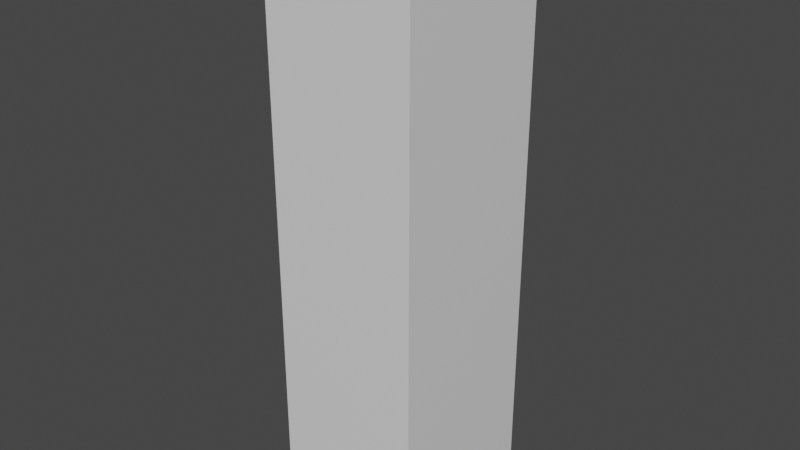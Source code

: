 # Source: PhaserLight.blend  (saved by Blender 3.1.7; exported with 4.5.12 LTS)
import bpy
from mathutils import Matrix  # noqa: F401  (used for matrix-valued properties, if any)

bpy.ops.wm.read_factory_settings(use_empty=True)
scene = bpy.context.scene
scene.name = 'Scene'

# ---- collections
col_collection = bpy.data.collections.new('Collection'); scene.collection.children.link(col_collection)

# ---- materials (node trees are filled in below, after node groups)
mat_material = bpy.data.materials.new('Material')
mat_material.alpha_threshold = 0.0
mat_material.use_transparent_shadow = False
mat_material.line_color = (0.0, 0.0, 0.0, 1.0)

# ---- material node trees
mat_material.use_nodes = True; mat_material.node_tree.nodes.clear()
_N = mat_material.node_tree.nodes; _L = mat_material.node_tree.links
n0 = _N.new('ShaderNodeOutputMaterial'); n0.name = 'Material Output'; n0.location = (300, 300)
n1 = _N.new('ShaderNodeBsdfPrincipled'); n1.name = 'Principled BSDF'; n1.location = (10, 300)
n1.distribution = 'GGX'
n1.subsurface_method = 'RANDOM_WALK_SKIN'
n1.inputs[2].default_value = 0.4
n1.inputs[3].default_value = 1.45
n1.inputs[27].default_value = (0.0, 0.0, 0.0, 1.0)
n1.inputs[28].default_value = 1.0
_L.new(n1.outputs[0], n0.inputs[0])
n0.is_active_output = True

# ---- world
world_world = bpy.data.worlds.new('World'); scene.world = world_world
world_world.use_nodes = True; world_world.node_tree.nodes.clear()
_N = world_world.node_tree.nodes; _L = world_world.node_tree.links
n0 = _N.new('ShaderNodeOutputWorld'); n0.name = 'World Output'; n0.location = (300, 300)
n1 = _N.new('ShaderNodeBackground'); n1.name = 'Background'; n1.location = (10, 300)
n1.inputs[0].default_value = (0.05088, 0.05088, 0.05088, 1.0)
_L.new(n1.outputs[0], n0.inputs[0])
n0.is_active_output = True
world_world.color = (0.05088, 0.05088, 0.05088)
world_world.use_sun_shadow = False
world_world.sun_shadow_jitter_overblur = 0.0

# ---- meshes
me_cube = bpy.data.meshes.new('Cube')
me_cube.from_pydata([(1.0, 1.0, 1.0), (1.0, 1.0, -1.0), (1.0, -1.0, 1.0), (1.0, -1.0, -1.0), (-1.0, 1.0, 1.0), (-1.0, 1.0, -1.0), (-1.0, -1.0, 1.0), (-1.0, -1.0, -1.0), (1.0, -1.0, 6.493), (-1.0, -1.0, 6.493), (1.0, 1.0, 6.493), (-1.0, 1.0, 6.493), (0.3344, 1.0, -1.0), (-1.0, 1.115, -1.0), (0.3344, -1.0, -1.0), (-1.0, 1.004, 1.0), (0.3344, 1.115, -1.0), (-1.0, 1.004, 6.493), (-0.3128, -1.0, 1.0), (-0.3128, 1.0, 1.0), (-0.3128, -1.0, 6.493), (-0.3128, 1.0, 6.493), (0.3344, -1.0, 6.644), (-1.0, -1.0, 6.644), (1.0, 1.0, 6.644), (1.0, -1.0, 6.644), (-1.0, 1.0, 6.644), (0.3344, 1.0, 6.644), (-1.0, -1.093, -1.0), (-1.0, -1.093, 1.0), (1.0, -1.093, 1.0), (1.0, -1.093, -1.0), (0.3344, -1.093, 1.0), (0.3344, -1.093, -1.0), (0.3344, -1.093, 6.493), (-1.0, -1.093, 6.493), (1.0, -1.093, 6.493), (1.0, -1.093, 6.644), (-0.3128, -1.093, 1.0), (-0.3128, -1.093, 6.493), (0.3344, -1.093, 6.644), (-1.0, -1.093, 6.644), (1.0, 1.115, 1.0), (1.0, 1.115, -1.0), (-1.0, 1.115, 1.0), (0.3344, 1.115, 1.0), (0.3344, 1.115, 6.493), (1.0, 1.115, 6.493), (-1.0, 1.115, 6.493), (-0.3128, 1.115, 6.493), (-0.3128, 1.115, 1.0), (0.3344, 1.115, 6.644), (1.0, 1.115, 6.644), (-1.0, 1.115, 6.644), (0.3344, 1.004, 1.0), (0.3344, 1.004, 6.493), (-1.0, -1.009, 1.0), (-1.0, -1.009, 6.493), (-0.3128, -1.009, 1.0), (-0.3128, -1.009, 6.493), (-1.0, 1.129, 6.493), (-1.0, 1.129, 1.0), (0.3344, 1.129, 1.0), (0.3344, 1.129, 6.493), (-0.4224, -1.0, 1.0), (-0.4224, 1.0, 1.0), (-0.4224, -1.0, 6.493), (-0.4224, 1.0, 6.493)], [], [(4, 6, 18, 19), (8, 25, 37, 36), (7, 6, 4, 5), (12, 1, 3, 14), (1, 0, 2, 3), (19, 21, 49, 50), (8, 10, 24, 25), (2, 0, 10, 8), (10, 0, 42, 47), (9, 20, 39, 35), (3, 2, 30, 31), (12, 5, 13, 16), (20, 18, 38, 39), (26, 27, 51, 53), (5, 12, 14, 7), (23, 9, 35, 41), (21, 19, 65, 67), (25, 22, 40, 37), (9, 11, 21, 20), (24, 10, 47, 52), (27, 26, 23, 22), (24, 27, 22, 25), (1, 12, 16, 43), (11, 9, 23, 26), (6, 7, 28, 29), (4, 19, 50, 44), (33, 32, 29, 28), (32, 30, 36, 34), (29, 32, 34, 35), (34, 36, 37, 40), (31, 30, 32, 33), (29, 35, 57, 56), (35, 34, 40, 41), (14, 3, 31, 33), (7, 14, 33, 28), (2, 8, 36, 30), (18, 6, 29, 38), (22, 23, 41, 40), (16, 45, 42, 43), (46, 45, 54, 55), (42, 45, 46, 47), (13, 44, 45, 16), (48, 44, 50, 49), (46, 48, 53, 51), (47, 46, 51, 52), (11, 26, 53, 48), (21, 11, 48, 49), (5, 4, 44, 13), (0, 1, 43, 42), (27, 24, 52, 51), (54, 15, 61, 62), (45, 44, 15, 54), (48, 46, 55, 17), (44, 48, 17, 15), (56, 57, 59, 58), (38, 29, 56, 58), (35, 39, 59, 57), (39, 38, 58, 59), (62, 61, 60, 63), (17, 55, 63, 60), (15, 17, 60, 61), (55, 54, 62, 63), (65, 64, 66, 67), (20, 21, 67, 66), (18, 20, 66, 64), (19, 18, 64, 65)])
_uv = me_cube.uv_layers.new(name='UVMap')
_uv.uv.foreach_set('vector', [0.625, 0.25, 0.625, 0.0, 0.625, 0.0, 0.625, 0.25, 0.625, 0.75, 0.625, 0.75, 0.625, 0.75, 0.625, 0.75, 0.375, 0.0, 0.625, 0.0, 0.625, 0.25, 0.375, 0.25, 0.2918, 0.5, 0.375, 0.5, 0.375, 0.75, 0.2918, 0.75, 0.375, 0.5, 0.625, 0.5, 0.625, 0.75, 0.375, 0.75, 0.625, 0.25, 0.625, 0.25, 0.625, 0.25, 0.625, 0.25, 0.625, 0.75, 0.625, 0.5, 0.625, 0.5, 0.625, 0.75, 0.625, 0.75, 0.625, 0.5, 0.625, 0.5, 0.625, 0.75, 0.625, 0.5, 0.625, 0.5, 0.625, 0.5, 0.625, 0.5, 0.875, 0.75, 0.875, 0.75, 0.875, 0.75, 0.875, 0.75, 0.375, 0.75, 0.625, 0.75, 0.625, 0.75, 0.375, 0.75, 0.2918, 0.5, 0.125, 0.5, 0.125, 0.5, 0.2918, 0.5, 0.625, 0.0, 0.625, 0.0, 0.625, 0.0, 0.625, 0.0, 0.875, 0.5, 0.7082, 0.5, 0.7082, 0.5, 0.875, 0.5, 0.125, 0.5, 0.2918, 0.5, 0.2918, 0.75, 0.125, 0.75, 0.875, 0.75, 0.875, 0.75, 0.875, 0.75, 0.875, 0.75, 0.625, 0.25, 0.625, 0.25, 0.625, 0.25, 0.625, 0.25, 0.625, 0.75, 0.7082, 0.75, 0.7082, 0.75, 0.625, 0.75, 0.875, 0.75, 0.875, 0.5, 0.875, 0.5, 0.875, 0.75, 0.625, 0.5, 0.625, 0.5, 0.625, 0.5, 0.625, 0.5, 0.7082, 0.5, 0.875, 0.5, 0.875, 0.75, 0.7082, 0.75, 0.625, 0.5, 0.7082, 0.5, 0.7082, 0.75, 0.625, 0.75, 0.375, 0.5, 0.2918, 0.5, 0.2918, 0.5, 0.375, 0.5, 0.875, 0.5, 0.875, 0.75, 0.875, 0.75, 0.875, 0.5, 0.625, 0.0, 0.375, 0.0, 0.375, 0.0, 0.625, 0.0, 0.625, 0.25, 0.625, 0.25, 0.625, 0.25, 0.625, 0.25, 0.375, 0.8332, 0.625, 0.8332, 0.625, 1.0, 0.375, 1.0, 0.625, 0.8332, 0.625, 0.75, 0.625, 0.75, 0.625, 0.8332, 0.625, 1.0, 0.625, 0.8332, 0.625, 0.8332, 0.625, 1.0, 0.625, 0.8332, 0.625, 0.75, 0.625, 0.75, 0.625, 0.8332, 0.375, 0.75, 0.625, 0.75, 0.625, 0.8332, 0.375, 0.8332, 0.625, 1.0, 0.625, 1.0, 0.625, 1.0, 0.625, 1.0, 0.625, 1.0, 0.625, 0.8332, 0.625, 0.8332, 0.625, 1.0, 0.2918, 0.75, 0.375, 0.75, 0.375, 0.75, 0.2918, 0.75, 0.125, 0.75, 0.2918, 0.75, 0.2918, 0.75, 0.125, 0.75, 0.625, 0.75, 0.625, 0.75, 0.625, 0.75, 0.625, 0.75, 0.625, 0.0, 0.625, 0.0, 0.625, 0.0, 0.625, 0.0, 0.7082, 0.75, 0.875, 0.75, 0.875, 0.75, 0.7082, 0.75, 0.375, 0.4168, 0.625, 0.4168, 0.625, 0.5, 0.375, 0.5, 0.625, 0.4168, 0.625, 0.4168, 0.625, 0.4168, 0.625, 0.4168, 0.625, 0.5, 0.625, 0.4168, 0.625, 0.4168, 0.625, 0.5, 0.375, 0.25, 0.625, 0.25, 0.625, 0.4168, 0.375, 0.4168, 0.625, 0.25, 0.625, 0.25, 0.625, 0.25, 0.625, 0.25, 0.625, 0.4168, 0.625, 0.25, 0.625, 0.25, 0.625, 0.4168, 0.625, 0.5, 0.625, 0.4168, 0.625, 0.4168, 0.625, 0.5, 0.875, 0.5, 0.875, 0.5, 0.875, 0.5, 0.875, 0.5, 0.875, 0.5, 0.875, 0.5, 0.875, 0.5, 0.875, 0.5, 0.375, 0.25, 0.625, 0.25, 0.625, 0.25, 0.375, 0.25, 0.625, 0.5, 0.375, 0.5, 0.375, 0.5, 0.625, 0.5, 0.7082, 0.5, 0.625, 0.5, 0.625, 0.5, 0.7082, 0.5, 0.625, 0.4168, 0.625, 0.25, 0.625, 0.25, 0.625, 0.4168, 0.625, 0.4168, 0.625, 0.25, 0.625, 0.25, 0.625, 0.4168, 0.625, 0.25, 0.625, 0.4168, 0.625, 0.4168, 0.625, 0.25, 0.625, 0.25, 0.625, 0.25, 0.625, 0.25, 0.625, 0.25, 0.625, 1.0, 0.625, 1.0, 0.625, 1.0, 0.625, 1.0, 0.625, 0.0, 0.625, 0.0, 0.625, 0.0, 0.625, 0.0, 0.875, 0.75, 0.875, 0.75, 0.875, 0.75, 0.875, 0.75, 0.625, 0.0, 0.625, 0.0, 0.625, 0.0, 0.625, 0.0, 0.625, 0.4168, 0.625, 0.25, 0.625, 0.25, 0.625, 0.4168, 0.625, 0.25, 0.625, 0.4168, 0.625, 0.4168, 0.625, 0.25, 0.625, 0.25, 0.625, 0.25, 0.625, 0.25, 0.625, 0.25, 0.625, 0.4168, 0.625, 0.4168, 0.625, 0.4168, 0.625, 0.4168, 0.625, 0.25, 0.625, 0.0, 0.625, 0.0, 0.625, 0.25, 0.875, 0.75, 0.875, 0.5, 0.875, 0.5, 0.875, 0.75, 0.625, 0.0, 0.625, 0.0, 0.625, 0.0, 0.625, 0.0, 0.625, 0.25, 0.625, 0.0, 0.625, 0.0, 0.625, 0.25])
me_cube.materials.append(mat_material)
me_cube.use_remesh_preserve_volume = False
me_cube.use_remesh_preserve_attributes = False
me_cube.use_mirror_vertex_groups = False
me_cube.update()
me_cube_001 = bpy.data.meshes.new('Cube.001')
me_cube_001.from_pydata([(-0.2326, -0.5405, -1.014), (-0.2326, -0.5405, 1.014), (-0.2326, 0.5405, -1.014), (-0.2326, 0.5405, 1.014), (0.2326, -0.5405, -1.014), (0.2326, -0.5405, 1.014), (0.2326, 0.5405, -1.014), (0.2326, 0.5405, 1.014), (5.761, 0.5405, 1.014), (5.761, 0.5405, -1.014), (5.761, -0.5405, -1.014), (5.761, -0.5405, 1.014)], [], [(0, 1, 3, 2), (2, 3, 7, 6), (5, 4, 10, 11), (4, 5, 1, 0), (2, 6, 4, 0), (7, 3, 1, 5), (9, 8, 11, 10), (4, 6, 9, 10), (7, 5, 11, 8), (6, 7, 8, 9)])
_uv = me_cube_001.uv_layers.new(name='UVMap')
_uv.uv.foreach_set('vector', [0.375, 0.0, 0.625, 0.0, 0.625, 0.25, 0.375, 0.25, 0.375, 0.25, 0.625, 0.25, 0.625, 0.5, 0.375, 0.5, 0.625, 0.75, 0.375, 0.75, 0.375, 0.75, 0.625, 0.75, 0.375, 0.75, 0.625, 0.75, 0.625, 1.0, 0.375, 1.0, 0.125, 0.5, 0.375, 0.5, 0.375, 0.75, 0.125, 0.75, 0.625, 0.5, 0.875, 0.5, 0.875, 0.75, 0.625, 0.75, 0.375, 0.5, 0.625, 0.5, 0.625, 0.75, 0.375, 0.75, 0.375, 0.75, 0.375, 0.5, 0.375, 0.5, 0.375, 0.75, 0.625, 0.5, 0.625, 0.75, 0.625, 0.75, 0.625, 0.5, 0.375, 0.5, 0.625, 0.5, 0.625, 0.5, 0.375, 0.5])
me_cube_001.use_remesh_fix_poles = True
me_cube_001.use_remesh_preserve_attributes = False
me_cube_001.update()
me_cube_002 = bpy.data.meshes.new('Cube.002')
me_cube_002.from_pydata([(-0.9471, -0.6593, -0.1002), (-0.9471, -0.6593, 0.1002), (-0.9471, 0.6593, -0.1002), (-0.9471, 0.6593, 0.1002), (0.9471, -0.6593, -0.1002), (0.9471, -0.6593, 0.1002), (0.9471, 0.6593, -0.1002), (0.9471, 0.6593, 0.1002)], [], [(0, 1, 3, 2), (2, 3, 7, 6), (6, 7, 5, 4), (4, 5, 1, 0), (2, 6, 4, 0), (7, 3, 1, 5)])
_uv = me_cube_002.uv_layers.new(name='UVMap')
_uv.uv.foreach_set('vector', [0.375, 0.0, 0.625, 0.0, 0.625, 0.25, 0.375, 0.25, 0.375, 0.25, 0.625, 0.25, 0.625, 0.5, 0.375, 0.5, 0.375, 0.5, 0.625, 0.5, 0.625, 0.75, 0.375, 0.75, 0.375, 0.75, 0.625, 0.75, 0.625, 1.0, 0.375, 1.0, 0.125, 0.5, 0.375, 0.5, 0.375, 0.75, 0.125, 0.75, 0.625, 0.5, 0.875, 0.5, 0.875, 0.75, 0.625, 0.75])
me_cube_002.use_remesh_fix_poles = True
me_cube_002.use_remesh_preserve_attributes = False
me_cube_002.update()

# ---- objects
ob_cube = bpy.data.objects.new('Cube', me_cube)
ob_cube_001 = bpy.data.objects.new('Cube.001', me_cube_001)
ob_cube_002 = bpy.data.objects.new('Cube.002', me_cube_002)

# ---- transforms, parenting, visibility, modifiers, constraints
ob_cube.location = (0.0, 0.0, 0.0)
ob_cube.lock_rotations_4d = False
ob_cube.empty_display_type = 'ARROWS'
ob_cube.lineart.crease_threshold = 0.0
ob_cube_001.location = (-0.2146, 0.005738, 0.812)
ob_cube_001.rotation_euler = (-1.571, -1.571, 0.0)
ob_cube_002.location = (-1.002, -0.01544, -0.0871)
ob_cube_002.rotation_euler = (-1.571, -0.0, -1.571)

# ---- collection membership
col_collection.objects.link(ob_cube)
col_collection.objects.link(ob_cube_001)
col_collection.objects.link(ob_cube_002)

# ---- scene / render settings (as saved in the file)
scene.frame_start = 1; scene.frame_end = 250; scene.frame_set(1)
scene.render.engine = 'BLENDER_EEVEE_NEXT'
scene.cycles.sampling_pattern = 'TABULATED_SOBOL'
scene.cycles.use_light_tree = False
scene.view_settings.view_transform = 'Filmic'
bpy.context.view_layer.update()

# ---- added for rendering (the .blend has no active camera and no usable light): camera, sun
cam_auto = bpy.data.cameras.new('AutoCamera')
cam_auto.lens = 50.0
cam_auto.sensor_width = 36.0
cam_auto.clip_end = 1000.0
ob_auto_camera = bpy.data.objects.new('AutoCamera', cam_auto)
scene.collection.objects.link(ob_auto_camera)
ob_auto_camera.location = (7.56644, -9.12261, 8.9158)
ob_auto_camera.rotation_euler = (1.09748, -7.21219e-08, 0.694738)
scene.camera = ob_auto_camera
light_auto_sun = bpy.data.lights.new('AutoSun', 'SUN')
light_auto_sun.energy = 3.0
light_auto_sun.angle = 0.0523599
ob_auto_sun = bpy.data.objects.new('AutoSun', light_auto_sun)
scene.collection.objects.link(ob_auto_sun)
ob_auto_sun.rotation_euler = (0.872665, 0.174533, 0.523599)
bpy.context.view_layer.update()

